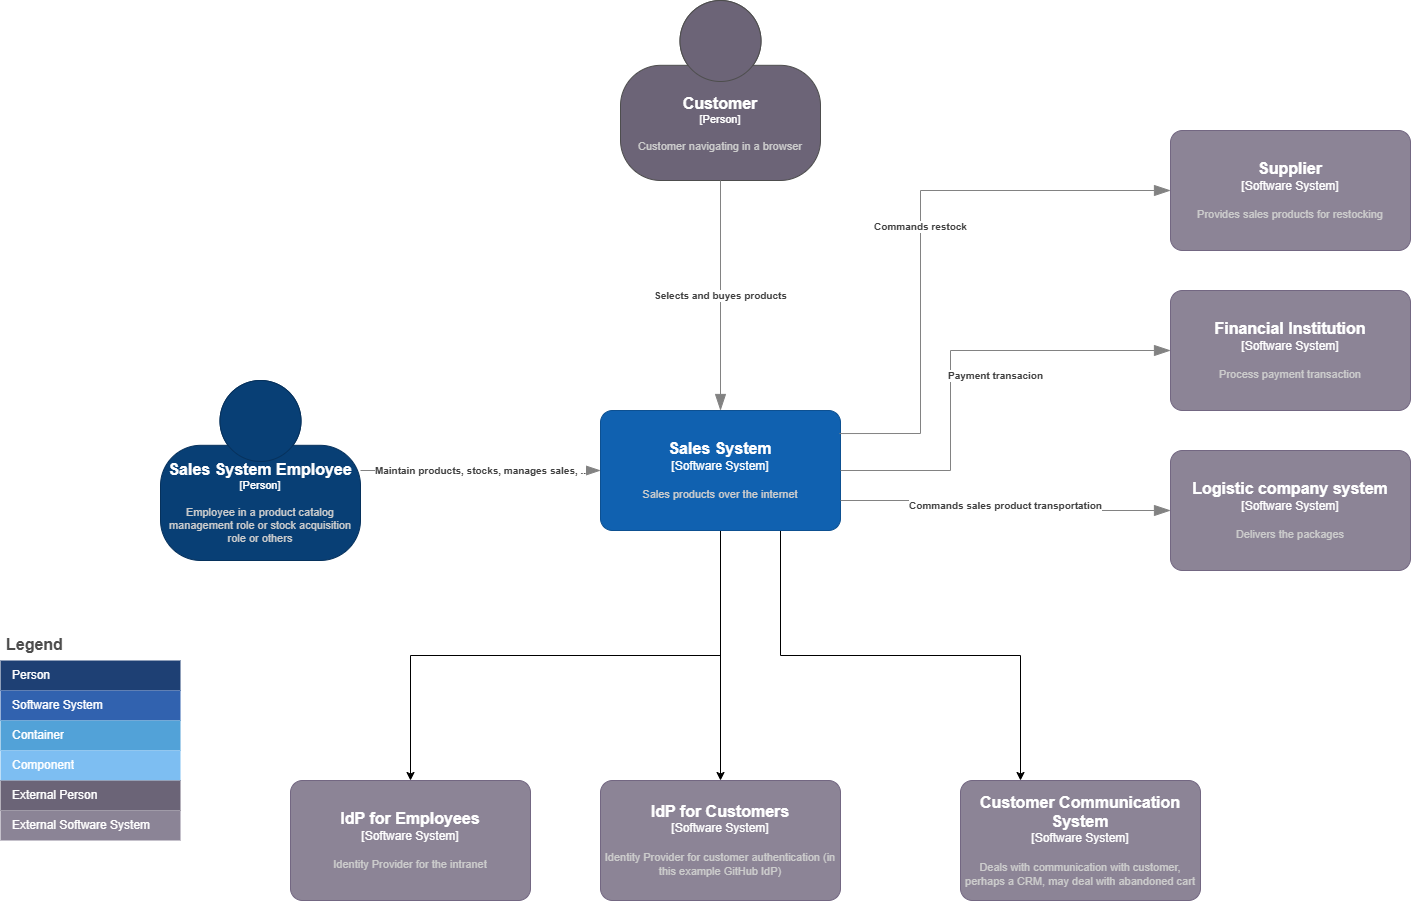

The diagram above was exported from draw.io. Its source (the exported page's mxGraphModel, read from the mxfile embedded in the PNG):
<mxGraphModel dx="1765" dy="1051" grid="1" gridSize="10" guides="1" tooltips="1" connect="1" arrows="1" fold="1" page="1" pageScale="1" pageWidth="827" pageHeight="1169" math="0" shadow="0">
  <root>
    <mxCell id="0" />
    <mxCell id="1" parent="0" />
    <object placeholders="1" c4Name="Sales System Employee" c4Type="Person" c4Description="Employee in a product catalog management role or stock acquisition role or others" label="&lt;font style=&quot;font-size: 16px&quot;&gt;&lt;b&gt;%c4Name%&lt;/b&gt;&lt;/font&gt;&lt;div&gt;[%c4Type%]&lt;/div&gt;&lt;br&gt;&lt;div&gt;&lt;font style=&quot;font-size: 11px&quot;&gt;&lt;font color=&quot;#cccccc&quot;&gt;%c4Description%&lt;/font&gt;&lt;/div&gt;" id="X9yglbQNcWGtEsq_Ewwo-9">
      <mxCell parent="1" style="html=1;fontSize=11;dashed=0;whiteSpace=wrap;fillColor=#083F75;strokeColor=#06315C;fontColor=#ffffff;shape=mxgraph.c4.person2;align=center;metaEdit=1;points=[[0.5,0,0],[1,0.5,0],[1,0.75,0],[0.75,1,0],[0.5,1,0],[0.25,1,0],[0,0.75,0],[0,0.5,0]];resizable=0;" vertex="1">
        <mxGeometry height="180" width="200" x="220" y="440" as="geometry" />
      </mxCell>
    </object>
    <object placeholders="1" c4Name="Customer" c4Type="Person" c4Description="Customer navigating in a browser" label="&lt;font style=&quot;font-size: 16px&quot;&gt;&lt;b&gt;%c4Name%&lt;/b&gt;&lt;/font&gt;&lt;div&gt;[%c4Type%]&lt;/div&gt;&lt;br&gt;&lt;div&gt;&lt;font style=&quot;font-size: 11px&quot;&gt;&lt;font color=&quot;#cccccc&quot;&gt;%c4Description%&lt;/font&gt;&lt;/div&gt;" id="X9yglbQNcWGtEsq_Ewwo-10">
      <mxCell parent="1" style="html=1;fontSize=11;dashed=0;whiteSpace=wrap;fillColor=#6C6477;strokeColor=#4D4D4D;fontColor=#ffffff;shape=mxgraph.c4.person2;align=center;metaEdit=1;points=[[0.5,0,0],[1,0.5,0],[1,0.75,0],[0.75,1,0],[0.5,1,0],[0.25,1,0],[0,0.75,0],[0,0.5,0]];resizable=0;" vertex="1">
        <mxGeometry height="180" width="200" x="680" y="60" as="geometry" />
      </mxCell>
    </object>
    <mxCell id="X9yglbQNcWGtEsq_Ewwo-12" parent="1" style="shape=table;startSize=30;container=1;collapsible=0;childLayout=tableLayout;fontSize=16;align=left;verticalAlign=top;fillColor=none;strokeColor=none;fontColor=#4D4D4D;fontStyle=1;spacingLeft=6;spacing=0;resizable=0;" value="Legend" vertex="1">
      <mxGeometry height="210" width="180" x="60" y="690" as="geometry" />
    </mxCell>
    <mxCell id="X9yglbQNcWGtEsq_Ewwo-13" parent="X9yglbQNcWGtEsq_Ewwo-12" style="shape=tableRow;horizontal=0;startSize=0;swimlaneHead=0;swimlaneBody=0;strokeColor=inherit;top=0;left=0;bottom=0;right=0;collapsible=0;dropTarget=0;fillColor=none;points=[[0,0.5],[1,0.5]];portConstraint=eastwest;fontSize=12;" value="" vertex="1">
      <mxGeometry height="30" width="180" y="30" as="geometry" />
    </mxCell>
    <mxCell id="X9yglbQNcWGtEsq_Ewwo-14" parent="X9yglbQNcWGtEsq_Ewwo-13" style="shape=partialRectangle;html=1;whiteSpace=wrap;connectable=0;strokeColor=inherit;overflow=hidden;fillColor=#1E4074;top=0;left=0;bottom=0;right=0;pointerEvents=1;fontSize=12;align=left;fontColor=#FFFFFF;gradientColor=none;spacingLeft=10;spacingRight=4;" value="Person" vertex="1">
      <mxGeometry height="30" width="180" as="geometry">
        <mxRectangle height="30" width="180" as="alternateBounds" />
      </mxGeometry>
    </mxCell>
    <mxCell id="X9yglbQNcWGtEsq_Ewwo-15" parent="X9yglbQNcWGtEsq_Ewwo-12" style="shape=tableRow;horizontal=0;startSize=0;swimlaneHead=0;swimlaneBody=0;strokeColor=inherit;top=0;left=0;bottom=0;right=0;collapsible=0;dropTarget=0;fillColor=none;points=[[0,0.5],[1,0.5]];portConstraint=eastwest;fontSize=12;" value="" vertex="1">
      <mxGeometry height="30" width="180" y="60" as="geometry" />
    </mxCell>
    <mxCell id="X9yglbQNcWGtEsq_Ewwo-16" parent="X9yglbQNcWGtEsq_Ewwo-15" style="shape=partialRectangle;html=1;whiteSpace=wrap;connectable=0;strokeColor=inherit;overflow=hidden;fillColor=#3162AF;top=0;left=0;bottom=0;right=0;pointerEvents=1;fontSize=12;align=left;fontColor=#FFFFFF;gradientColor=none;spacingLeft=10;spacingRight=4;" value="Software System" vertex="1">
      <mxGeometry height="30" width="180" as="geometry">
        <mxRectangle height="30" width="180" as="alternateBounds" />
      </mxGeometry>
    </mxCell>
    <mxCell id="X9yglbQNcWGtEsq_Ewwo-17" parent="X9yglbQNcWGtEsq_Ewwo-12" style="shape=tableRow;horizontal=0;startSize=0;swimlaneHead=0;swimlaneBody=0;strokeColor=inherit;top=0;left=0;bottom=0;right=0;collapsible=0;dropTarget=0;fillColor=none;points=[[0,0.5],[1,0.5]];portConstraint=eastwest;fontSize=12;" value="" vertex="1">
      <mxGeometry height="30" width="180" y="90" as="geometry" />
    </mxCell>
    <mxCell id="X9yglbQNcWGtEsq_Ewwo-18" parent="X9yglbQNcWGtEsq_Ewwo-17" style="shape=partialRectangle;html=1;whiteSpace=wrap;connectable=0;strokeColor=inherit;overflow=hidden;fillColor=#52a2d8;top=0;left=0;bottom=0;right=0;pointerEvents=1;fontSize=12;align=left;fontColor=#FFFFFF;gradientColor=none;spacingLeft=10;spacingRight=4;" value="Container" vertex="1">
      <mxGeometry height="30" width="180" as="geometry">
        <mxRectangle height="30" width="180" as="alternateBounds" />
      </mxGeometry>
    </mxCell>
    <mxCell id="X9yglbQNcWGtEsq_Ewwo-19" parent="X9yglbQNcWGtEsq_Ewwo-12" style="shape=tableRow;horizontal=0;startSize=0;swimlaneHead=0;swimlaneBody=0;strokeColor=inherit;top=0;left=0;bottom=0;right=0;collapsible=0;dropTarget=0;fillColor=none;points=[[0,0.5],[1,0.5]];portConstraint=eastwest;fontSize=12;" value="" vertex="1">
      <mxGeometry height="30" width="180" y="120" as="geometry" />
    </mxCell>
    <mxCell id="X9yglbQNcWGtEsq_Ewwo-20" parent="X9yglbQNcWGtEsq_Ewwo-19" style="shape=partialRectangle;html=1;whiteSpace=wrap;connectable=0;strokeColor=inherit;overflow=hidden;fillColor=#7dbef2;top=0;left=0;bottom=0;right=0;pointerEvents=1;fontSize=12;align=left;fontColor=#FFFFFF;gradientColor=none;spacingLeft=10;spacingRight=4;" value="Component" vertex="1">
      <mxGeometry height="30" width="180" as="geometry">
        <mxRectangle height="30" width="180" as="alternateBounds" />
      </mxGeometry>
    </mxCell>
    <mxCell id="X9yglbQNcWGtEsq_Ewwo-21" parent="X9yglbQNcWGtEsq_Ewwo-12" style="shape=tableRow;horizontal=0;startSize=0;swimlaneHead=0;swimlaneBody=0;strokeColor=inherit;top=0;left=0;bottom=0;right=0;collapsible=0;dropTarget=0;fillColor=none;points=[[0,0.5],[1,0.5]];portConstraint=eastwest;fontSize=12;" value="" vertex="1">
      <mxGeometry height="30" width="180" y="150" as="geometry" />
    </mxCell>
    <mxCell id="X9yglbQNcWGtEsq_Ewwo-22" parent="X9yglbQNcWGtEsq_Ewwo-21" style="shape=partialRectangle;html=1;whiteSpace=wrap;connectable=0;strokeColor=inherit;overflow=hidden;fillColor=#6b6477;top=0;left=0;bottom=0;right=0;pointerEvents=1;fontSize=12;align=left;fontColor=#FFFFFF;gradientColor=none;spacingLeft=10;spacingRight=4;" value="External Person" vertex="1">
      <mxGeometry height="30" width="180" as="geometry">
        <mxRectangle height="30" width="180" as="alternateBounds" />
      </mxGeometry>
    </mxCell>
    <mxCell id="X9yglbQNcWGtEsq_Ewwo-23" parent="X9yglbQNcWGtEsq_Ewwo-12" style="shape=tableRow;horizontal=0;startSize=0;swimlaneHead=0;swimlaneBody=0;strokeColor=inherit;top=0;left=0;bottom=0;right=0;collapsible=0;dropTarget=0;fillColor=none;points=[[0,0.5],[1,0.5]];portConstraint=eastwest;fontSize=12;" value="" vertex="1">
      <mxGeometry height="30" width="180" y="180" as="geometry" />
    </mxCell>
    <mxCell id="X9yglbQNcWGtEsq_Ewwo-24" parent="X9yglbQNcWGtEsq_Ewwo-23" style="shape=partialRectangle;html=1;whiteSpace=wrap;connectable=0;strokeColor=inherit;overflow=hidden;fillColor=#8b8496;top=0;left=0;bottom=0;right=0;pointerEvents=1;fontSize=12;align=left;fontColor=#FFFFFF;gradientColor=none;spacingLeft=10;spacingRight=4;" value="External Software System" vertex="1">
      <mxGeometry height="30" width="180" as="geometry">
        <mxRectangle height="30" width="180" as="alternateBounds" />
      </mxGeometry>
    </mxCell>
    <mxCell id="TpvEjD06YQuVbzAEZM4G-3" edge="1" parent="1" source="X9yglbQNcWGtEsq_Ewwo-25" style="edgeStyle=orthogonalEdgeStyle;rounded=0;orthogonalLoop=1;jettySize=auto;html=1;exitX=0.5;exitY=1;exitDx=0;exitDy=0;exitPerimeter=0;" target="TpvEjD06YQuVbzAEZM4G-2">
      <mxGeometry relative="1" as="geometry" />
    </mxCell>
    <mxCell id="TpvEjD06YQuVbzAEZM4G-4" edge="1" parent="1" source="X9yglbQNcWGtEsq_Ewwo-25" style="edgeStyle=orthogonalEdgeStyle;rounded=0;orthogonalLoop=1;jettySize=auto;html=1;exitX=0.5;exitY=1;exitDx=0;exitDy=0;exitPerimeter=0;" target="TpvEjD06YQuVbzAEZM4G-1">
      <mxGeometry relative="1" as="geometry" />
    </mxCell>
    <mxCell id="cD8sfqQqxQq8tK2ji0yv-1" edge="1" parent="1" source="X9yglbQNcWGtEsq_Ewwo-25" style="edgeStyle=orthogonalEdgeStyle;rounded=0;orthogonalLoop=1;jettySize=auto;html=1;exitX=0.75;exitY=1;exitDx=0;exitDy=0;exitPerimeter=0;entryX=0.25;entryY=0;entryDx=0;entryDy=0;entryPerimeter=0;" target="SIFnaeNp1uQ2Rc862zlD-1">
      <mxGeometry relative="1" as="geometry" />
    </mxCell>
    <object placeholders="1" c4Name="Sales System" c4Type="Software System" c4Description="Sales products over the internet" label="&lt;font style=&quot;font-size: 16px&quot;&gt;&lt;b&gt;%c4Name%&lt;/b&gt;&lt;/font&gt;&lt;div&gt;[%c4Type%]&lt;/div&gt;&lt;br&gt;&lt;div&gt;&lt;font style=&quot;font-size: 11px&quot;&gt;&lt;font color=&quot;#cccccc&quot;&gt;%c4Description%&lt;/font&gt;&lt;/div&gt;" id="X9yglbQNcWGtEsq_Ewwo-25">
      <mxCell parent="1" style="rounded=1;whiteSpace=wrap;html=1;labelBackgroundColor=none;fillColor=#1061B0;fontColor=#ffffff;align=center;arcSize=10;strokeColor=#0D5091;metaEdit=1;resizable=0;points=[[0.25,0,0],[0.5,0,0],[0.75,0,0],[1,0.25,0],[1,0.5,0],[1,0.75,0],[0.75,1,0],[0.5,1,0],[0.25,1,0],[0,0.75,0],[0,0.5,0],[0,0.25,0]];" vertex="1">
        <mxGeometry height="120" width="240" x="660" y="470" as="geometry" />
      </mxCell>
    </object>
    <object placeholders="1" c4Name="Supplier" c4Type="Software System" c4Description="Provides sales products for restocking" label="&lt;font style=&quot;font-size: 16px&quot;&gt;&lt;b&gt;%c4Name%&lt;/b&gt;&lt;/font&gt;&lt;div&gt;[%c4Type%]&lt;/div&gt;&lt;br&gt;&lt;div&gt;&lt;font style=&quot;font-size: 11px&quot;&gt;&lt;font color=&quot;#cccccc&quot;&gt;%c4Description%&lt;/font&gt;&lt;/div&gt;" id="Enu0G6S8JXRSlA_neoG_-1">
      <mxCell parent="1" style="rounded=1;whiteSpace=wrap;html=1;labelBackgroundColor=none;fillColor=#8C8496;fontColor=#ffffff;align=center;arcSize=10;strokeColor=#736782;metaEdit=1;resizable=0;points=[[0.25,0,0],[0.5,0,0],[0.75,0,0],[1,0.25,0],[1,0.5,0],[1,0.75,0],[0.75,1,0],[0.5,1,0],[0.25,1,0],[0,0.75,0],[0,0.5,0],[0,0.25,0]];" vertex="1">
        <mxGeometry height="120" width="240" x="1230" y="190" as="geometry" />
      </mxCell>
    </object>
    <object placeholders="1" c4Type="Relationship" c4Description="Selects and buyes products" label="&lt;div style=&quot;text-align: left&quot;&gt;&lt;div style=&quot;text-align: center&quot;&gt;&lt;b&gt;%c4Description%&lt;/b&gt;&lt;/div&gt;" id="Enu0G6S8JXRSlA_neoG_-4">
      <mxCell edge="1" parent="1" source="X9yglbQNcWGtEsq_Ewwo-10" style="endArrow=blockThin;html=1;fontSize=10;fontColor=#404040;strokeWidth=1;endFill=1;strokeColor=#828282;elbow=vertical;metaEdit=1;endSize=14;startSize=14;jumpStyle=arc;jumpSize=16;rounded=0;edgeStyle=orthogonalEdgeStyle;exitX=0.5;exitY=1;exitDx=0;exitDy=0;exitPerimeter=0;entryX=0.5;entryY=0;entryDx=0;entryDy=0;entryPerimeter=0;" target="X9yglbQNcWGtEsq_Ewwo-25">
        <mxGeometry relative="1" width="240" as="geometry">
          <mxPoint x="750" y="360" as="sourcePoint" />
          <mxPoint x="990" y="360" as="targetPoint" />
        </mxGeometry>
      </mxCell>
    </object>
    <object placeholders="1" c4Type="Relationship" c4Description="Maintain products, stocks, manages sales, .." label="&lt;div style=&quot;text-align: left&quot;&gt;&lt;div style=&quot;text-align: center&quot;&gt;&lt;b&gt;%c4Description%&lt;/b&gt;&lt;/div&gt;" id="Enu0G6S8JXRSlA_neoG_-5">
      <mxCell edge="1" parent="1" source="X9yglbQNcWGtEsq_Ewwo-9" style="endArrow=blockThin;html=1;fontSize=10;fontColor=#404040;strokeWidth=1;endFill=1;strokeColor=#828282;elbow=vertical;metaEdit=1;endSize=14;startSize=14;jumpStyle=arc;jumpSize=16;rounded=0;edgeStyle=orthogonalEdgeStyle;exitX=1;exitY=0.5;exitDx=0;exitDy=0;exitPerimeter=0;">
        <mxGeometry relative="1" width="240" as="geometry">
          <mxPoint x="1090" y="450" as="sourcePoint" />
          <mxPoint x="660" y="530" as="targetPoint" />
        </mxGeometry>
      </mxCell>
    </object>
    <object placeholders="1" c4Type="Relationship" c4Description="Commands restock" label="&lt;div style=&quot;text-align: left&quot;&gt;&lt;div style=&quot;text-align: center&quot;&gt;&lt;b&gt;%c4Description%&lt;/b&gt;&lt;/div&gt;" id="Enu0G6S8JXRSlA_neoG_-6">
      <mxCell edge="1" parent="1" source="X9yglbQNcWGtEsq_Ewwo-25" style="endArrow=blockThin;html=1;fontSize=10;fontColor=#404040;strokeWidth=1;endFill=1;strokeColor=#828282;elbow=vertical;metaEdit=1;endSize=14;startSize=14;jumpStyle=arc;jumpSize=16;rounded=0;edgeStyle=orthogonalEdgeStyle;exitX=0.996;exitY=0.192;exitDx=0;exitDy=0;exitPerimeter=0;entryX=0;entryY=0.5;entryDx=0;entryDy=0;entryPerimeter=0;" target="Enu0G6S8JXRSlA_neoG_-1">
        <mxGeometry relative="1" width="240" as="geometry">
          <Array as="points">
            <mxPoint x="980" y="493" />
            <mxPoint x="980" y="250" />
          </Array>
          <mxPoint x="1230" y="440" as="sourcePoint" />
          <mxPoint x="1230" y="670" as="targetPoint" />
        </mxGeometry>
      </mxCell>
    </object>
    <object placeholders="1" c4Name="Financial Institution" c4Type="Software System" c4Description="Process payment transaction" label="&lt;font style=&quot;font-size: 16px&quot;&gt;&lt;b&gt;%c4Name%&lt;/b&gt;&lt;/font&gt;&lt;div&gt;[%c4Type%]&lt;/div&gt;&lt;br&gt;&lt;div&gt;&lt;font style=&quot;font-size: 11px&quot;&gt;&lt;font color=&quot;#cccccc&quot;&gt;%c4Description%&lt;/font&gt;&lt;/div&gt;" id="Enu0G6S8JXRSlA_neoG_-7">
      <mxCell parent="1" style="rounded=1;whiteSpace=wrap;html=1;labelBackgroundColor=none;fillColor=#8C8496;fontColor=#ffffff;align=center;arcSize=10;strokeColor=#736782;metaEdit=1;resizable=0;points=[[0.25,0,0],[0.5,0,0],[0.75,0,0],[1,0.25,0],[1,0.5,0],[1,0.75,0],[0.75,1,0],[0.5,1,0],[0.25,1,0],[0,0.75,0],[0,0.5,0],[0,0.25,0]];" vertex="1">
        <mxGeometry height="120" width="240" x="1230" y="350" as="geometry" />
      </mxCell>
    </object>
    <object placeholders="1" c4Type="Relationship" c4Description="Payment transacion" label="&lt;div style=&quot;text-align: left&quot;&gt;&lt;div style=&quot;text-align: center&quot;&gt;&lt;b&gt;%c4Description%&lt;/b&gt;&lt;/div&gt;" id="Enu0G6S8JXRSlA_neoG_-8">
      <mxCell edge="1" parent="1" source="X9yglbQNcWGtEsq_Ewwo-25" style="endArrow=blockThin;html=1;fontSize=10;fontColor=#404040;strokeWidth=1;endFill=1;strokeColor=#828282;elbow=vertical;metaEdit=1;endSize=14;startSize=14;jumpStyle=arc;jumpSize=16;rounded=0;edgeStyle=orthogonalEdgeStyle;exitX=1;exitY=0.5;exitDx=0;exitDy=0;exitPerimeter=0;entryX=0;entryY=0.5;entryDx=0;entryDy=0;entryPerimeter=0;" target="Enu0G6S8JXRSlA_neoG_-7">
        <mxGeometry relative="1" width="240" x="-0.0889" y="-45" as="geometry">
          <mxPoint as="offset" />
          <Array as="points">
            <mxPoint x="1010" y="530" />
            <mxPoint x="1010" y="410" />
          </Array>
          <mxPoint x="1380" y="653" as="sourcePoint" />
          <mxPoint x="1711" y="410" as="targetPoint" />
        </mxGeometry>
      </mxCell>
    </object>
    <object placeholders="1" c4Name="Logistic company system" c4Type="Software System" c4Description="Delivers the packages" label="&lt;font style=&quot;font-size: 16px&quot;&gt;&lt;b&gt;%c4Name%&lt;/b&gt;&lt;/font&gt;&lt;div&gt;[%c4Type%]&lt;/div&gt;&lt;br&gt;&lt;div&gt;&lt;font style=&quot;font-size: 11px&quot;&gt;&lt;font color=&quot;#cccccc&quot;&gt;%c4Description%&lt;/font&gt;&lt;/div&gt;" id="Enu0G6S8JXRSlA_neoG_-9">
      <mxCell parent="1" style="rounded=1;whiteSpace=wrap;html=1;labelBackgroundColor=none;fillColor=#8C8496;fontColor=#ffffff;align=center;arcSize=10;strokeColor=#736782;metaEdit=1;resizable=0;points=[[0.25,0,0],[0.5,0,0],[0.75,0,0],[1,0.25,0],[1,0.5,0],[1,0.75,0],[0.75,1,0],[0.5,1,0],[0.25,1,0],[0,0.75,0],[0,0.5,0],[0,0.25,0]];" vertex="1">
        <mxGeometry height="120" width="240" x="1230" y="510" as="geometry" />
      </mxCell>
    </object>
    <object placeholders="1" c4Type="Relationship" c4Description="Commands sales product transportation" label="&lt;div style=&quot;text-align: left&quot;&gt;&lt;div style=&quot;text-align: center&quot;&gt;&lt;b&gt;%c4Description%&lt;/b&gt;&lt;/div&gt;" id="Enu0G6S8JXRSlA_neoG_-11">
      <mxCell edge="1" parent="1" source="X9yglbQNcWGtEsq_Ewwo-25" style="endArrow=blockThin;html=1;fontSize=10;fontColor=#404040;strokeWidth=1;endFill=1;strokeColor=#828282;elbow=vertical;metaEdit=1;endSize=14;startSize=14;jumpStyle=arc;jumpSize=16;rounded=0;edgeStyle=orthogonalEdgeStyle;exitX=1;exitY=0.75;exitDx=0;exitDy=0;exitPerimeter=0;entryX=0;entryY=0.5;entryDx=0;entryDy=0;entryPerimeter=0;" target="Enu0G6S8JXRSlA_neoG_-9">
        <mxGeometry relative="1" width="240" as="geometry">
          <mxPoint x="1090" y="672" as="sourcePoint" />
          <mxPoint x="1420" y="670" as="targetPoint" />
        </mxGeometry>
      </mxCell>
    </object>
    <object placeholders="1" c4Name="IdP for Customers" c4Type="Software System" c4Description="Identity Provider for customer authentication (in this example GitHub IdP)" label="&lt;font style=&quot;font-size: 16px&quot;&gt;&lt;b&gt;%c4Name%&lt;/b&gt;&lt;/font&gt;&lt;div&gt;[%c4Type%]&lt;/div&gt;&lt;br&gt;&lt;div&gt;&lt;font style=&quot;font-size: 11px&quot;&gt;&lt;font color=&quot;#cccccc&quot;&gt;%c4Description%&lt;/font&gt;&lt;/div&gt;" id="TpvEjD06YQuVbzAEZM4G-1">
      <mxCell parent="1" style="rounded=1;whiteSpace=wrap;html=1;labelBackgroundColor=none;fillColor=#8C8496;fontColor=#ffffff;align=center;arcSize=10;strokeColor=#736782;metaEdit=1;resizable=0;points=[[0.25,0,0],[0.5,0,0],[0.75,0,0],[1,0.25,0],[1,0.5,0],[1,0.75,0],[0.75,1,0],[0.5,1,0],[0.25,1,0],[0,0.75,0],[0,0.5,0],[0,0.25,0]];" vertex="1">
        <mxGeometry height="120" width="240" x="660" y="840" as="geometry" />
      </mxCell>
    </object>
    <object placeholders="1" c4Name="IdP for Employees" c4Type="Software System" c4Description="Identity Provider for the intranet" label="&lt;font style=&quot;font-size: 16px&quot;&gt;&lt;b&gt;%c4Name%&lt;/b&gt;&lt;/font&gt;&lt;div&gt;[%c4Type%]&lt;/div&gt;&lt;br&gt;&lt;div&gt;&lt;font style=&quot;font-size: 11px&quot;&gt;&lt;font color=&quot;#cccccc&quot;&gt;%c4Description%&lt;/font&gt;&lt;/div&gt;" id="TpvEjD06YQuVbzAEZM4G-2">
      <mxCell parent="1" style="rounded=1;whiteSpace=wrap;html=1;labelBackgroundColor=none;fillColor=#8C8496;fontColor=#ffffff;align=center;arcSize=10;strokeColor=#736782;metaEdit=1;resizable=0;points=[[0.25,0,0],[0.5,0,0],[0.75,0,0],[1,0.25,0],[1,0.5,0],[1,0.75,0],[0.75,1,0],[0.5,1,0],[0.25,1,0],[0,0.75,0],[0,0.5,0],[0,0.25,0]];" vertex="1">
        <mxGeometry height="120" width="240" x="350" y="840" as="geometry" />
      </mxCell>
    </object>
    <object placeholders="1" c4Name="Customer Communication System" c4Type="Software System" c4Description="Deals with communication with customer, perhaps a CRM, may deal with abandoned cart" label="&lt;font style=&quot;font-size: 16px&quot;&gt;&lt;b&gt;%c4Name%&lt;/b&gt;&lt;/font&gt;&lt;div&gt;[%c4Type%]&lt;/div&gt;&lt;br&gt;&lt;div&gt;&lt;font style=&quot;font-size: 11px&quot;&gt;&lt;font color=&quot;#cccccc&quot;&gt;%c4Description%&lt;/font&gt;&lt;/div&gt;" id="SIFnaeNp1uQ2Rc862zlD-1">
      <mxCell parent="1" style="rounded=1;whiteSpace=wrap;html=1;labelBackgroundColor=none;fillColor=#8C8496;fontColor=#ffffff;align=center;arcSize=10;strokeColor=#736782;metaEdit=1;resizable=0;points=[[0.25,0,0],[0.5,0,0],[0.75,0,0],[1,0.25,0],[1,0.5,0],[1,0.75,0],[0.75,1,0],[0.5,1,0],[0.25,1,0],[0,0.75,0],[0,0.5,0],[0,0.25,0]];" vertex="1">
        <mxGeometry height="120" width="240" x="1020" y="840" as="geometry" />
      </mxCell>
    </object>
  </root>
</mxGraphModel>